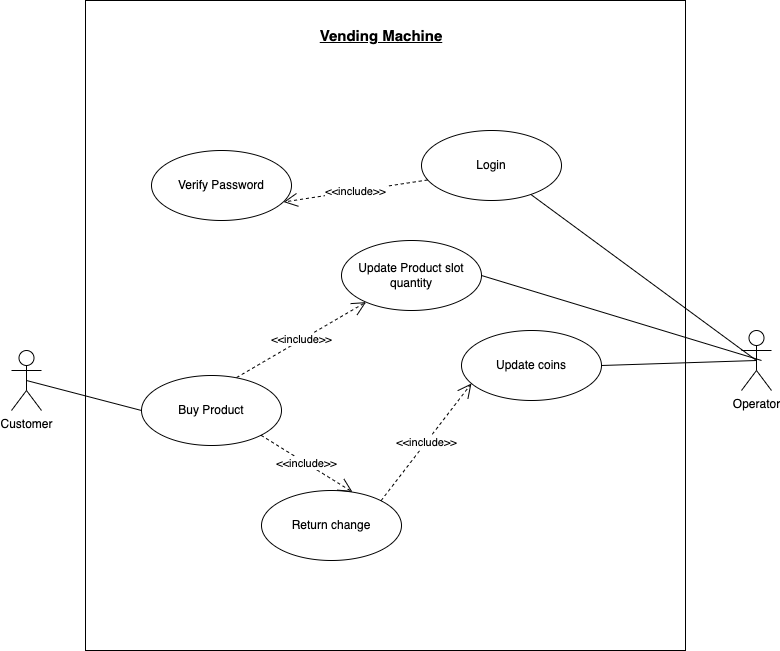

The diagram above was exported from draw.io. Its source (the exported page's mxGraphModel, read from the mxfile embedded in the PNG):
<mxGraphModel dx="946" dy="1894" grid="1" gridSize="10" guides="1" tooltips="1" connect="1" arrows="1" fold="1" page="1" pageScale="1" pageWidth="827" pageHeight="1169" math="0" shadow="0">
  <root>
    <mxCell id="0" />
    <mxCell id="1" parent="0" />
    <mxCell id="a2C46pinrPs7ZmFFm-cL-1" value="" style="rounded=0;whiteSpace=wrap;html=1;" vertex="1" parent="1">
      <mxGeometry x="114" y="-20" width="600" height="650" as="geometry" />
    </mxCell>
    <mxCell id="a2C46pinrPs7ZmFFm-cL-4" value="Customer&lt;br&gt;" style="shape=umlActor;verticalLabelPosition=bottom;verticalAlign=top;html=1;" vertex="1" parent="1">
      <mxGeometry x="40" y="330" width="30" height="60" as="geometry" />
    </mxCell>
    <mxCell id="a2C46pinrPs7ZmFFm-cL-5" value="Operator&lt;br&gt;" style="shape=umlActor;verticalLabelPosition=bottom;verticalAlign=top;html=1;" vertex="1" parent="1">
      <mxGeometry x="770" y="310" width="30" height="60" as="geometry" />
    </mxCell>
    <mxCell id="a2C46pinrPs7ZmFFm-cL-6" value="Login&lt;br&gt;" style="ellipse;whiteSpace=wrap;html=1;" vertex="1" parent="1">
      <mxGeometry x="450" y="110" width="140" height="70" as="geometry" />
    </mxCell>
    <mxCell id="a2C46pinrPs7ZmFFm-cL-7" value="Verify Password" style="ellipse;whiteSpace=wrap;html=1;" vertex="1" parent="1">
      <mxGeometry x="180" y="130" width="140" height="70" as="geometry" />
    </mxCell>
    <mxCell id="a2C46pinrPs7ZmFFm-cL-8" value="Update Product slot quantity" style="ellipse;whiteSpace=wrap;html=1;" vertex="1" parent="1">
      <mxGeometry x="370" y="220" width="140" height="70" as="geometry" />
    </mxCell>
    <mxCell id="a2C46pinrPs7ZmFFm-cL-9" value="Update coins" style="ellipse;whiteSpace=wrap;html=1;" vertex="1" parent="1">
      <mxGeometry x="490" y="310" width="140" height="70" as="geometry" />
    </mxCell>
    <mxCell id="a2C46pinrPs7ZmFFm-cL-10" value="Buy Product" style="ellipse;whiteSpace=wrap;html=1;" vertex="1" parent="1">
      <mxGeometry x="170" y="355" width="140" height="70" as="geometry" />
    </mxCell>
    <mxCell id="a2C46pinrPs7ZmFFm-cL-11" value="Return change" style="ellipse;whiteSpace=wrap;html=1;" vertex="1" parent="1">
      <mxGeometry x="290" y="470" width="140" height="70" as="geometry" />
    </mxCell>
    <mxCell id="a2C46pinrPs7ZmFFm-cL-12" value="" style="endArrow=none;html=1;rounded=0;entryX=0;entryY=0.5;entryDx=0;entryDy=0;exitX=0.5;exitY=0.5;exitDx=0;exitDy=0;exitPerimeter=0;" edge="1" parent="1" source="a2C46pinrPs7ZmFFm-cL-4" target="a2C46pinrPs7ZmFFm-cL-10">
      <mxGeometry width="50" height="50" relative="1" as="geometry">
        <mxPoint x="310" y="390" as="sourcePoint" />
        <mxPoint x="360" y="340" as="targetPoint" />
      </mxGeometry>
    </mxCell>
    <mxCell id="a2C46pinrPs7ZmFFm-cL-14" value="" style="endArrow=none;html=1;rounded=0;exitX=1;exitY=0.5;exitDx=0;exitDy=0;entryX=0.5;entryY=0.5;entryDx=0;entryDy=0;entryPerimeter=0;" edge="1" parent="1" source="a2C46pinrPs7ZmFFm-cL-9" target="a2C46pinrPs7ZmFFm-cL-5">
      <mxGeometry width="50" height="50" relative="1" as="geometry">
        <mxPoint x="310" y="390" as="sourcePoint" />
        <mxPoint x="360" y="340" as="targetPoint" />
      </mxGeometry>
    </mxCell>
    <mxCell id="a2C46pinrPs7ZmFFm-cL-15" value="" style="endArrow=none;html=1;rounded=0;exitX=1;exitY=0.5;exitDx=0;exitDy=0;" edge="1" parent="1" source="a2C46pinrPs7ZmFFm-cL-8">
      <mxGeometry width="50" height="50" relative="1" as="geometry">
        <mxPoint x="310" y="390" as="sourcePoint" />
        <mxPoint x="790" y="340" as="targetPoint" />
      </mxGeometry>
    </mxCell>
    <mxCell id="a2C46pinrPs7ZmFFm-cL-16" value="" style="endArrow=none;html=1;rounded=0;entryX=0.5;entryY=0.5;entryDx=0;entryDy=0;entryPerimeter=0;" edge="1" parent="1" source="a2C46pinrPs7ZmFFm-cL-6" target="a2C46pinrPs7ZmFFm-cL-5">
      <mxGeometry width="50" height="50" relative="1" as="geometry">
        <mxPoint x="310" y="390" as="sourcePoint" />
        <mxPoint x="360" y="340" as="targetPoint" />
      </mxGeometry>
    </mxCell>
    <mxCell id="a2C46pinrPs7ZmFFm-cL-17" value="&amp;lt;&amp;lt;include&amp;gt;&amp;gt;" style="endArrow=open;endSize=12;dashed=1;html=1;rounded=0;entryX=0.65;entryY=0.021;entryDx=0;entryDy=0;entryPerimeter=0;exitX=1;exitY=1;exitDx=0;exitDy=0;" edge="1" parent="1" source="a2C46pinrPs7ZmFFm-cL-10" target="a2C46pinrPs7ZmFFm-cL-11">
      <mxGeometry width="160" relative="1" as="geometry">
        <mxPoint x="260" y="360" as="sourcePoint" />
        <mxPoint x="420" y="360" as="targetPoint" />
      </mxGeometry>
    </mxCell>
    <mxCell id="a2C46pinrPs7ZmFFm-cL-21" value="&amp;lt;&amp;lt;include&amp;gt;&amp;gt;" style="endArrow=open;endSize=12;dashed=1;html=1;rounded=0;entryX=0.943;entryY=0.736;entryDx=0;entryDy=0;entryPerimeter=0;exitX=0.043;exitY=0.707;exitDx=0;exitDy=0;exitPerimeter=0;" edge="1" parent="1" source="a2C46pinrPs7ZmFFm-cL-6" target="a2C46pinrPs7ZmFFm-cL-7">
      <mxGeometry width="160" relative="1" as="geometry">
        <mxPoint x="260" y="360" as="sourcePoint" />
        <mxPoint x="420" y="360" as="targetPoint" />
      </mxGeometry>
    </mxCell>
    <mxCell id="a2C46pinrPs7ZmFFm-cL-23" value="&amp;lt;&amp;lt;include&amp;gt;&amp;gt;" style="endArrow=open;endSize=12;dashed=1;html=1;rounded=0;exitX=0.679;exitY=0.029;exitDx=0;exitDy=0;exitPerimeter=0;" edge="1" parent="1" source="a2C46pinrPs7ZmFFm-cL-10" target="a2C46pinrPs7ZmFFm-cL-8">
      <mxGeometry width="160" relative="1" as="geometry">
        <mxPoint x="260" y="370" as="sourcePoint" />
        <mxPoint x="420" y="370" as="targetPoint" />
      </mxGeometry>
    </mxCell>
    <mxCell id="a2C46pinrPs7ZmFFm-cL-24" value="&amp;lt;&amp;lt;include&amp;gt;&amp;gt;" style="endArrow=open;endSize=12;dashed=1;html=1;rounded=0;entryX=0.071;entryY=0.757;entryDx=0;entryDy=0;entryPerimeter=0;exitX=1;exitY=0;exitDx=0;exitDy=0;" edge="1" parent="1" source="a2C46pinrPs7ZmFFm-cL-11" target="a2C46pinrPs7ZmFFm-cL-9">
      <mxGeometry width="160" relative="1" as="geometry">
        <mxPoint x="260" y="370" as="sourcePoint" />
        <mxPoint x="420" y="370" as="targetPoint" />
      </mxGeometry>
    </mxCell>
    <mxCell id="a2C46pinrPs7ZmFFm-cL-26" value="Vending Machine&lt;br style=&quot;font-size: 15px;&quot;&gt;" style="text;html=1;strokeColor=none;fillColor=none;align=center;verticalAlign=middle;whiteSpace=wrap;rounded=0;fontSize=15;fontStyle=5" vertex="1" parent="1">
      <mxGeometry x="330" width="160" height="30" as="geometry" />
    </mxCell>
  </root>
</mxGraphModel>